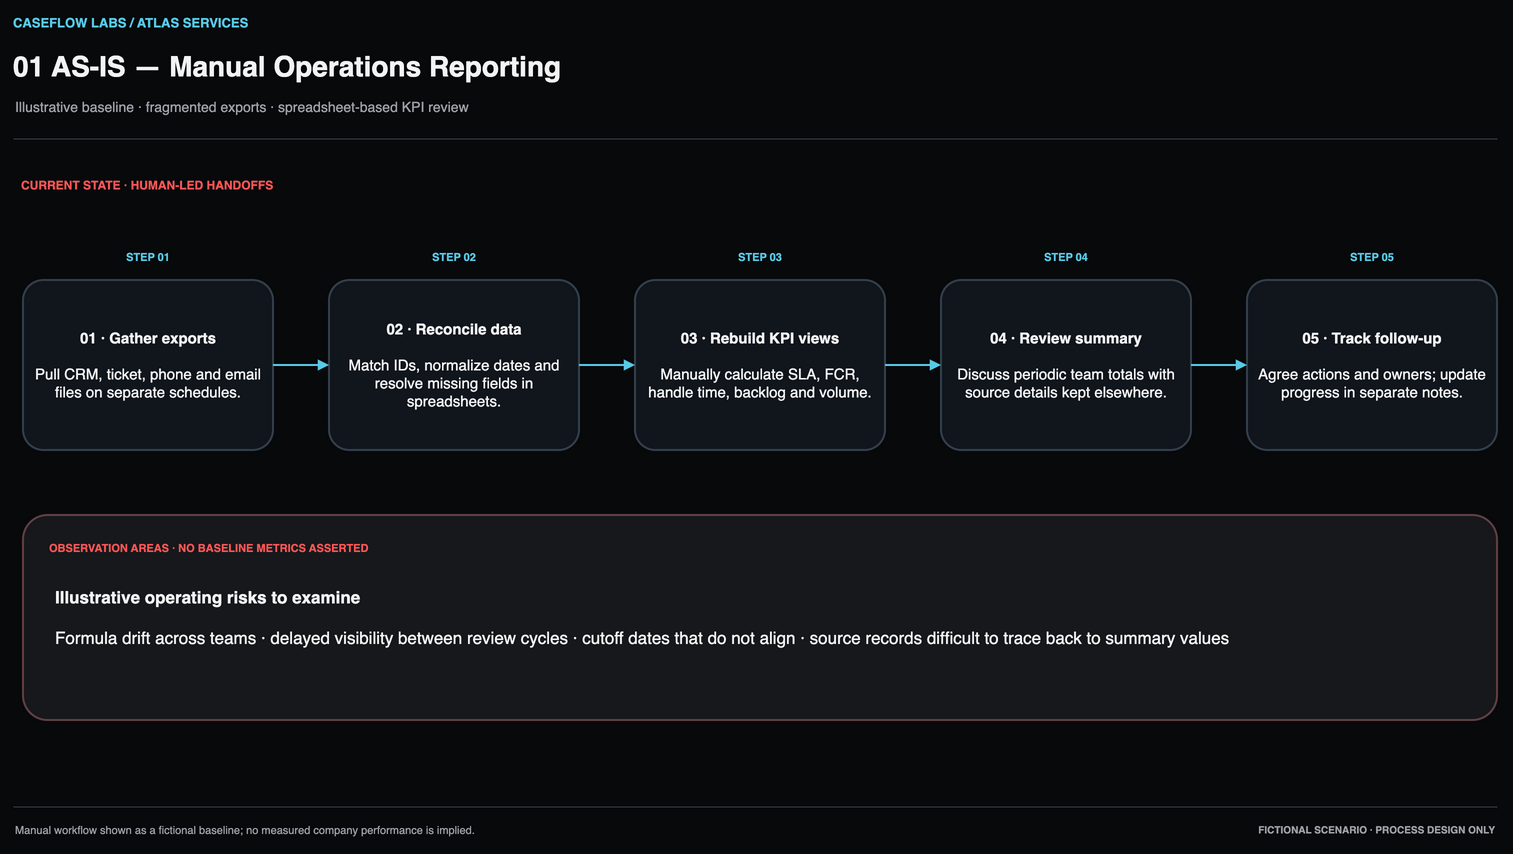

The diagram above was exported from draw.io. Its source (the exported page's mxGraphModel, read from the mxfile embedded in the PNG):
<mxGraphModel dx="1600" dy="900" grid="0" guides="1" tooltips="1" connect="1" arrows="1" fold="1" page="1" pageScale="1" pageWidth="1600" pageHeight="900" math="0" shadow="0" background="#08090B">
  <root>
    <mxCell id="0" />
    <mxCell id="1" parent="0" />
    <mxCell id="01-brand" value="CASEFLOW LABS / ATLAS SERVICES" style="text;html=1;whiteSpace=wrap;whiteSpace=wrap;html=1;align=left;verticalAlign=middle;fontFamily=Helvetica;fontSize=13;fontColor=#59CBE8;fillColor=none;strokeColor=none;strokeWidth=2;spacing=10;fontStyle=1;fillColor=none;strokeColor=none;spacing=0;" vertex="1" parent="1">
      <mxGeometry x="58" y="30" width="600" height="22" as="geometry" />
    </mxCell>
    <mxCell id="01-title" value="01  AS-IS — Manual Operations Reporting" style="text;html=1;whiteSpace=wrap;whiteSpace=wrap;html=1;align=left;verticalAlign=middle;fontFamily=Helvetica;fontSize=28;fontColor=#F4F4F5;fillColor=none;strokeColor=none;strokeWidth=2;spacing=10;fontStyle=1;fillColor=none;strokeColor=none;spacing=0;" vertex="1" parent="1">
      <mxGeometry x="58" y="61" width="1400" height="48" as="geometry" />
    </mxCell>
    <mxCell id="01-subtitle" value="Illustrative baseline · fragmented exports · spreadsheet-based KPI review" style="text;html=1;whiteSpace=wrap;whiteSpace=wrap;html=1;align=left;verticalAlign=middle;fontFamily=Helvetica;fontSize=14;fontColor=#A1A1AA;fillColor=none;strokeColor=none;strokeWidth=2;spacing=10;fontStyle=0;fillColor=none;strokeColor=none;spacing=0;" vertex="1" parent="1">
      <mxGeometry x="60" y="112" width="1380" height="25" as="geometry" />
    </mxCell>
    <mxCell id="01-divider" value="" style="shape=line;html=1;whiteSpace=wrap;html=1;align=center;verticalAlign=middle;fontFamily=Helvetica;fontSize=1;fontColor=#F4F4F5;fillColor=#34404C;strokeColor=#34404C;strokeWidth=2;spacing=10;strokeWidth=1;" vertex="1" parent="1">
      <mxGeometry x="58" y="156" width="1484" height="1" as="geometry" />
    </mxCell>
    <mxCell id="as-caption" value="CURRENT STATE · HUMAN-LED HANDOFFS" style="text;html=1;whiteSpace=wrap;whiteSpace=wrap;html=1;align=left;verticalAlign=middle;fontFamily=Helvetica;fontSize=12;fontColor=#FF5757;fillColor=none;strokeColor=none;strokeWidth=2;spacing=10;fontStyle=1;fillColor=none;strokeColor=none;spacing=0;" vertex="1" parent="1">
      <mxGeometry x="66" y="191" width="720" height="24" as="geometry" />
    </mxCell>
    <mxCell id="as-step-1" value="STEP 01" style="text;html=1;whiteSpace=wrap;whiteSpace=wrap;html=1;align=center;verticalAlign=middle;fontFamily=Helvetica;fontSize=11;fontColor=#59CBE8;fillColor=none;strokeColor=none;strokeWidth=2;spacing=10;fontStyle=1;fillColor=none;strokeColor=none;spacing=0;" vertex="1" parent="1">
      <mxGeometry x="68" y="263" width="250" height="24" as="geometry" />
    </mxCell>
    <mxCell id="as-intake" value="&lt;b&gt;01 · Gather exports&lt;/b&gt;&lt;br&gt;&lt;br&gt;Pull CRM, ticket, phone and email files on separate schedules." style="rounded=1;arcSize=12;whiteSpace=wrap;html=1;align=center;verticalAlign=middle;fontFamily=Helvetica;fontSize=15;fontColor=#F4F4F5;fillColor=#11161D;strokeColor=#34404C;strokeWidth=2;spacing=10;" vertex="1" parent="1">
      <mxGeometry x="68" y="298" width="250" height="170" as="geometry" />
    </mxCell>
    <mxCell id="as-step-2" value="STEP 02" style="text;html=1;whiteSpace=wrap;whiteSpace=wrap;html=1;align=center;verticalAlign=middle;fontFamily=Helvetica;fontSize=11;fontColor=#59CBE8;fillColor=none;strokeColor=none;strokeWidth=2;spacing=10;fontStyle=1;fillColor=none;strokeColor=none;spacing=0;" vertex="1" parent="1">
      <mxGeometry x="374" y="263" width="250" height="24" as="geometry" />
    </mxCell>
    <mxCell id="as-reconcile" value="&lt;b&gt;02 · Reconcile data&lt;/b&gt;&lt;br&gt;&lt;br&gt;Match IDs, normalize dates and resolve missing fields in spreadsheets." style="rounded=1;arcSize=12;whiteSpace=wrap;html=1;align=center;verticalAlign=middle;fontFamily=Helvetica;fontSize=15;fontColor=#F4F4F5;fillColor=#11161D;strokeColor=#34404C;strokeWidth=2;spacing=10;" vertex="1" parent="1">
      <mxGeometry x="374" y="298" width="250" height="170" as="geometry" />
    </mxCell>
    <mxCell id="as-step-3" value="STEP 03" style="text;html=1;whiteSpace=wrap;whiteSpace=wrap;html=1;align=center;verticalAlign=middle;fontFamily=Helvetica;fontSize=11;fontColor=#59CBE8;fillColor=none;strokeColor=none;strokeWidth=2;spacing=10;fontStyle=1;fillColor=none;strokeColor=none;spacing=0;" vertex="1" parent="1">
      <mxGeometry x="680" y="263" width="250" height="24" as="geometry" />
    </mxCell>
    <mxCell id="as-calculate" value="&lt;b&gt;03 · Rebuild KPI views&lt;/b&gt;&lt;br&gt;&lt;br&gt;Manually calculate SLA, FCR, handle time, backlog and volume." style="rounded=1;arcSize=12;whiteSpace=wrap;html=1;align=center;verticalAlign=middle;fontFamily=Helvetica;fontSize=15;fontColor=#F4F4F5;fillColor=#11161D;strokeColor=#34404C;strokeWidth=2;spacing=10;" vertex="1" parent="1">
      <mxGeometry x="680" y="298" width="250" height="170" as="geometry" />
    </mxCell>
    <mxCell id="as-step-4" value="STEP 04" style="text;html=1;whiteSpace=wrap;whiteSpace=wrap;html=1;align=center;verticalAlign=middle;fontFamily=Helvetica;fontSize=11;fontColor=#59CBE8;fillColor=none;strokeColor=none;strokeWidth=2;spacing=10;fontStyle=1;fillColor=none;strokeColor=none;spacing=0;" vertex="1" parent="1">
      <mxGeometry x="986" y="263" width="250" height="24" as="geometry" />
    </mxCell>
    <mxCell id="as-review" value="&lt;b&gt;04 · Review summary&lt;/b&gt;&lt;br&gt;&lt;br&gt;Discuss periodic team totals with source details kept elsewhere." style="rounded=1;arcSize=12;whiteSpace=wrap;html=1;align=center;verticalAlign=middle;fontFamily=Helvetica;fontSize=15;fontColor=#F4F4F5;fillColor=#11161D;strokeColor=#34404C;strokeWidth=2;spacing=10;" vertex="1" parent="1">
      <mxGeometry x="986" y="298" width="250" height="170" as="geometry" />
    </mxCell>
    <mxCell id="as-step-5" value="STEP 05" style="text;html=1;whiteSpace=wrap;whiteSpace=wrap;html=1;align=center;verticalAlign=middle;fontFamily=Helvetica;fontSize=11;fontColor=#59CBE8;fillColor=none;strokeColor=none;strokeWidth=2;spacing=10;fontStyle=1;fillColor=none;strokeColor=none;spacing=0;" vertex="1" parent="1">
      <mxGeometry x="1292" y="263" width="250" height="24" as="geometry" />
    </mxCell>
    <mxCell id="as-action" value="&lt;b&gt;05 · Track follow-up&lt;/b&gt;&lt;br&gt;&lt;br&gt;Agree actions and owners; update progress in separate notes." style="rounded=1;arcSize=12;whiteSpace=wrap;html=1;align=center;verticalAlign=middle;fontFamily=Helvetica;fontSize=15;fontColor=#F4F4F5;fillColor=#11161D;strokeColor=#34404C;strokeWidth=2;spacing=10;" vertex="1" parent="1">
      <mxGeometry x="1292" y="298" width="250" height="170" as="geometry" />
    </mxCell>
    <mxCell id="as-edge-1" value="" style="edgeStyle=orthogonalEdgeStyle;rounded=1;orthogonalLoop=1;jettySize=auto;html=1;strokeColor=#59CBE8;strokeWidth=2;endArrow=block;endFill=1;fontColor=#F4F4F5;labelBackgroundColor=#08090B;exitX=1;exitY=0.5;entryX=0;entryY=0.5;" edge="1" parent="1" source="as-intake" target="as-reconcile">
      <mxGeometry relative="1" as="geometry" />
    </mxCell>
    <mxCell id="as-edge-2" value="" style="edgeStyle=orthogonalEdgeStyle;rounded=1;orthogonalLoop=1;jettySize=auto;html=1;strokeColor=#59CBE8;strokeWidth=2;endArrow=block;endFill=1;fontColor=#F4F4F5;labelBackgroundColor=#08090B;exitX=1;exitY=0.5;entryX=0;entryY=0.5;" edge="1" parent="1" source="as-reconcile" target="as-calculate">
      <mxGeometry relative="1" as="geometry" />
    </mxCell>
    <mxCell id="as-edge-3" value="" style="edgeStyle=orthogonalEdgeStyle;rounded=1;orthogonalLoop=1;jettySize=auto;html=1;strokeColor=#59CBE8;strokeWidth=2;endArrow=block;endFill=1;fontColor=#F4F4F5;labelBackgroundColor=#08090B;exitX=1;exitY=0.5;entryX=0;entryY=0.5;" edge="1" parent="1" source="as-calculate" target="as-review">
      <mxGeometry relative="1" as="geometry" />
    </mxCell>
    <mxCell id="as-edge-4" value="" style="edgeStyle=orthogonalEdgeStyle;rounded=1;orthogonalLoop=1;jettySize=auto;html=1;strokeColor=#59CBE8;strokeWidth=2;endArrow=block;endFill=1;fontColor=#F4F4F5;labelBackgroundColor=#08090B;exitX=1;exitY=0.5;entryX=0;entryY=0.5;" edge="1" parent="1" source="as-review" target="as-action">
      <mxGeometry relative="1" as="geometry" />
    </mxCell>
    <mxCell id="as-risk-panel" value="&lt;b&gt;Illustrative operating risks to examine&lt;/b&gt;&lt;br&gt;&lt;br&gt;Formula drift across teams  ·  delayed visibility between review cycles  ·  cutoff dates that do not align  ·  source records difficult to trace back to summary values" style="rounded=1;arcSize=12;whiteSpace=wrap;html=1;align=center;verticalAlign=middle;fontFamily=Helvetica;fontSize=17;fontColor=#F4F4F5;fillColor=#17181B;strokeColor=#614044;strokeWidth=2;spacing=10;align=left;spacingLeft=22;spacingRight=22;" vertex="1" parent="1">
      <mxGeometry x="68" y="533" width="1474" height="205" as="geometry" />
    </mxCell>
    <mxCell id="as-risk-label" value="OBSERVATION AREAS · NO BASELINE METRICS ASSERTED" style="text;html=1;whiteSpace=wrap;whiteSpace=wrap;html=1;align=left;verticalAlign=middle;fontFamily=Helvetica;fontSize=11;fontColor=#FF5757;fillColor=none;strokeColor=none;strokeWidth=2;spacing=10;fontStyle=1;fillColor=none;strokeColor=none;spacing=0;" vertex="1" parent="1">
      <mxGeometry x="94" y="553" width="460" height="26" as="geometry" />
    </mxCell>
    <mxCell id="as-footerline" value="" style="shape=line;html=1;whiteSpace=wrap;html=1;align=center;verticalAlign=middle;fontFamily=Helvetica;fontSize=1;fontColor=#F4F4F5;fillColor=#34404C;strokeColor=#34404C;strokeWidth=2;spacing=10;strokeWidth=1;" vertex="1" parent="1">
      <mxGeometry x="58" y="824" width="1484" height="1" as="geometry" />
    </mxCell>
    <mxCell id="as-footnote" value="Manual workflow shown as a fictional baseline; no measured company performance is implied." style="text;html=1;whiteSpace=wrap;whiteSpace=wrap;html=1;align=left;verticalAlign=middle;fontFamily=Helvetica;fontSize=11;fontColor=#A1A1AA;fillColor=none;strokeColor=none;strokeWidth=2;spacing=10;fontStyle=0;fillColor=none;strokeColor=none;spacing=0;" vertex="1" parent="1">
      <mxGeometry x="60" y="838" width="1100" height="20" as="geometry" />
    </mxCell>
    <mxCell id="as-fiction" value="FICTIONAL SCENARIO · PROCESS DESIGN ONLY" style="text;html=1;whiteSpace=wrap;whiteSpace=wrap;html=1;align=right;verticalAlign=middle;fontFamily=Helvetica;fontSize=10;fontColor=#A1A1AA;fillColor=none;strokeColor=none;strokeWidth=2;spacing=10;fontStyle=1;fillColor=none;strokeColor=none;spacing=0;" vertex="1" parent="1">
      <mxGeometry x="1180" y="838" width="360" height="20" as="geometry" />
    </mxCell>
  </root>
</mxGraphModel>